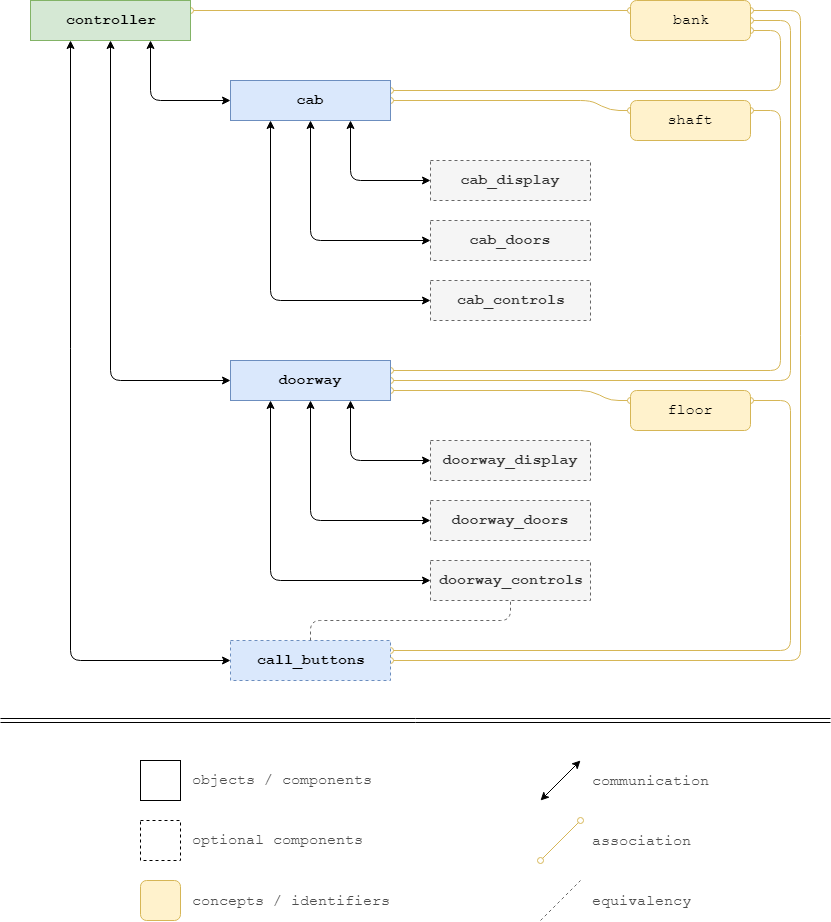

The diagram above was exported from draw.io. Its source (the exported page's mxGraphModel, read from the mxfile embedded in the PNG):
<mxGraphModel dx="1368" dy="791" grid="1" gridSize="10" guides="1" tooltips="1" connect="1" arrows="1" fold="1" page="1" pageScale="1" pageWidth="850" pageHeight="1000" math="0" shadow="0">
  <root>
    <mxCell id="0" />
    <mxCell id="1" parent="0" />
    <mxCell id="050b_pp9p3oKfXsPpNDh-12" value="" style="endArrow=classic;startArrow=classic;html=1;fontFamily=Courier New;fontSize=15;entryX=0;entryY=0.5;entryDx=0;entryDy=0;exitX=0.75;exitY=1;exitDx=0;exitDy=0;" parent="1" source="050b_pp9p3oKfXsPpNDh-5" target="050b_pp9p3oKfXsPpNDh-9" edge="1">
      <mxGeometry width="50" height="50" relative="1" as="geometry">
        <mxPoint x="-200" y="750" as="sourcePoint" />
        <mxPoint x="-150" y="700" as="targetPoint" />
        <Array as="points">
          <mxPoint x="360" y="500" />
        </Array>
      </mxGeometry>
    </mxCell>
    <mxCell id="050b_pp9p3oKfXsPpNDh-14" value="" style="endArrow=classic;startArrow=classic;html=1;fontFamily=Courier New;fontSize=15;entryX=0;entryY=0.5;entryDx=0;entryDy=0;exitX=0.5;exitY=1;exitDx=0;exitDy=0;" parent="1" source="050b_pp9p3oKfXsPpNDh-5" target="050b_pp9p3oKfXsPpNDh-10" edge="1">
      <mxGeometry width="50" height="50" relative="1" as="geometry">
        <mxPoint x="298" y="470" as="sourcePoint" />
        <mxPoint x="370" y="510" as="targetPoint" />
        <Array as="points">
          <mxPoint x="320" y="560" />
        </Array>
      </mxGeometry>
    </mxCell>
    <mxCell id="050b_pp9p3oKfXsPpNDh-15" value="" style="endArrow=classic;startArrow=classic;html=1;fontFamily=Courier New;fontSize=15;entryX=0;entryY=0.5;entryDx=0;entryDy=0;exitX=0.25;exitY=1;exitDx=0;exitDy=0;" parent="1" source="050b_pp9p3oKfXsPpNDh-5" target="050b_pp9p3oKfXsPpNDh-11" edge="1">
      <mxGeometry width="50" height="50" relative="1" as="geometry">
        <mxPoint x="308.0799999999999" y="451" as="sourcePoint" />
        <mxPoint x="370" y="590" as="targetPoint" />
        <Array as="points">
          <mxPoint x="280" y="620" />
        </Array>
      </mxGeometry>
    </mxCell>
    <mxCell id="050b_pp9p3oKfXsPpNDh-17" value="" style="endArrow=classic;startArrow=classic;html=1;fontFamily=Courier New;fontSize=15;entryX=0;entryY=0.5;entryDx=0;entryDy=0;exitX=0.75;exitY=1;exitDx=0;exitDy=0;" parent="1" source="050b_pp9p3oKfXsPpNDh-3" target="050b_pp9p3oKfXsPpNDh-6" edge="1">
      <mxGeometry width="50" height="50" relative="1" as="geometry">
        <mxPoint x="320" y="160" as="sourcePoint" />
        <mxPoint x="360" y="220" as="targetPoint" />
        <Array as="points">
          <mxPoint x="360" y="220" />
        </Array>
      </mxGeometry>
    </mxCell>
    <mxCell id="050b_pp9p3oKfXsPpNDh-18" value="" style="endArrow=classic;startArrow=classic;html=1;fontFamily=Courier New;fontSize=15;entryX=0;entryY=0.5;entryDx=0;entryDy=0;exitX=0.5;exitY=1;exitDx=0;exitDy=0;" parent="1" target="050b_pp9p3oKfXsPpNDh-7" edge="1">
      <mxGeometry width="50" height="50" relative="1" as="geometry">
        <mxPoint x="320" y="160" as="sourcePoint" />
        <mxPoint x="360" y="300" as="targetPoint" />
        <Array as="points">
          <mxPoint x="320" y="280" />
        </Array>
      </mxGeometry>
    </mxCell>
    <mxCell id="050b_pp9p3oKfXsPpNDh-19" value="" style="endArrow=classic;startArrow=classic;html=1;fontFamily=Courier New;fontSize=15;entryX=0;entryY=0.5;entryDx=0;entryDy=0;exitX=0.25;exitY=1;exitDx=0;exitDy=0;" parent="1" source="050b_pp9p3oKfXsPpNDh-3" target="050b_pp9p3oKfXsPpNDh-8" edge="1">
      <mxGeometry width="50" height="50" relative="1" as="geometry">
        <mxPoint x="320" y="160" as="sourcePoint" />
        <mxPoint x="360" y="380" as="targetPoint" />
        <Array as="points">
          <mxPoint x="280" y="340" />
        </Array>
      </mxGeometry>
    </mxCell>
    <mxCell id="050b_pp9p3oKfXsPpNDh-33" value="" style="endArrow=classic;startArrow=classic;html=1;strokeColor=#000000;fontFamily=Courier New;fontSize=15;entryX=0;entryY=0.5;entryDx=0;entryDy=0;exitX=0.25;exitY=1;exitDx=0;exitDy=0;" parent="1" source="050b_pp9p3oKfXsPpNDh-1" target="050b_pp9p3oKfXsPpNDh-22" edge="1">
      <mxGeometry width="50" height="50" relative="1" as="geometry">
        <mxPoint x="40" y="870" as="sourcePoint" />
        <mxPoint x="90" y="820" as="targetPoint" />
        <Array as="points">
          <mxPoint x="80" y="700" />
        </Array>
      </mxGeometry>
    </mxCell>
    <mxCell id="050b_pp9p3oKfXsPpNDh-34" value="" style="endArrow=classic;startArrow=classic;html=1;strokeColor=#000000;fontFamily=Courier New;fontSize=15;entryX=0;entryY=0.5;entryDx=0;entryDy=0;exitX=0.5;exitY=1;exitDx=0;exitDy=0;" parent="1" source="050b_pp9p3oKfXsPpNDh-1" target="050b_pp9p3oKfXsPpNDh-5" edge="1">
      <mxGeometry width="50" height="50" relative="1" as="geometry">
        <mxPoint x="90" y="90" as="sourcePoint" />
        <mxPoint x="250" y="790" as="targetPoint" />
        <Array as="points">
          <mxPoint x="120" y="420" />
        </Array>
      </mxGeometry>
    </mxCell>
    <mxCell id="050b_pp9p3oKfXsPpNDh-35" value="" style="endArrow=classic;startArrow=classic;html=1;strokeColor=#000000;fontFamily=Courier New;fontSize=15;entryX=0;entryY=0.5;entryDx=0;entryDy=0;exitX=0.75;exitY=1;exitDx=0;exitDy=0;" parent="1" source="050b_pp9p3oKfXsPpNDh-1" target="050b_pp9p3oKfXsPpNDh-3" edge="1">
      <mxGeometry width="50" height="50" relative="1" as="geometry">
        <mxPoint x="130" y="90" as="sourcePoint" />
        <mxPoint x="250" y="470" as="targetPoint" />
        <Array as="points">
          <mxPoint x="160" y="140" />
        </Array>
      </mxGeometry>
    </mxCell>
    <mxCell id="050b_pp9p3oKfXsPpNDh-36" value="" style="endArrow=oval;html=1;strokeColor=#D6B656;fontFamily=Courier New;fontSize=15;exitX=1;exitY=0.25;exitDx=0;exitDy=0;startArrow=oval;startFill=0;endFill=0;" parent="1" source="050b_pp9p3oKfXsPpNDh-1" edge="1">
      <mxGeometry width="50" height="50" relative="1" as="geometry">
        <mxPoint x="40" y="870" as="sourcePoint" />
        <mxPoint x="640" y="50" as="targetPoint" />
      </mxGeometry>
    </mxCell>
    <mxCell id="050b_pp9p3oKfXsPpNDh-37" value="" style="endArrow=oval;html=1;strokeColor=#D6B656;fontFamily=Courier New;fontSize=15;entryX=1;entryY=0.75;entryDx=0;entryDy=0;exitX=1;exitY=0.25;exitDx=0;exitDy=0;startArrow=oval;startFill=0;endFill=0;" parent="1" source="050b_pp9p3oKfXsPpNDh-3" target="050b_pp9p3oKfXsPpNDh-25" edge="1">
      <mxGeometry width="50" height="50" relative="1" as="geometry">
        <mxPoint x="40" y="870" as="sourcePoint" />
        <mxPoint x="90" y="820" as="targetPoint" />
        <Array as="points">
          <mxPoint x="790" y="130" />
          <mxPoint x="790" y="70" />
        </Array>
      </mxGeometry>
    </mxCell>
    <mxCell id="050b_pp9p3oKfXsPpNDh-41" value="" style="endArrow=oval;html=1;strokeColor=#D6B656;fontFamily=Courier New;fontSize=15;entryX=1;entryY=0.5;entryDx=0;entryDy=0;startArrow=oval;startFill=0;endFill=0;" parent="1" target="050b_pp9p3oKfXsPpNDh-25" edge="1">
      <mxGeometry width="50" height="50" relative="1" as="geometry">
        <mxPoint x="400" y="420" as="sourcePoint" />
        <mxPoint x="860" y="390" as="targetPoint" />
        <Array as="points">
          <mxPoint x="800" y="420" />
          <mxPoint x="800" y="60" />
        </Array>
      </mxGeometry>
    </mxCell>
    <mxCell id="050b_pp9p3oKfXsPpNDh-42" value="" style="endArrow=oval;html=1;strokeColor=#D6B656;fontFamily=Courier New;fontSize=15;entryX=1;entryY=0.25;entryDx=0;entryDy=0;exitX=1;exitY=0.5;exitDx=0;exitDy=0;rounded=1;startArrow=oval;startFill=0;endFill=0;" parent="1" source="050b_pp9p3oKfXsPpNDh-22" target="050b_pp9p3oKfXsPpNDh-25" edge="1">
      <mxGeometry width="50" height="50" relative="1" as="geometry">
        <mxPoint x="40" y="870" as="sourcePoint" />
        <mxPoint x="90" y="820" as="targetPoint" />
        <Array as="points">
          <mxPoint x="810" y="700" />
          <mxPoint x="810" y="50" />
        </Array>
      </mxGeometry>
    </mxCell>
    <mxCell id="050b_pp9p3oKfXsPpNDh-43" value="" style="endArrow=oval;html=1;strokeColor=#D6B656;fontFamily=Courier New;fontSize=15;exitX=1;exitY=0.75;exitDx=0;exitDy=0;entryX=0;entryY=0.25;entryDx=0;entryDy=0;startArrow=oval;startFill=0;endFill=0;" parent="1" source="050b_pp9p3oKfXsPpNDh-5" target="050b_pp9p3oKfXsPpNDh-27" edge="1">
      <mxGeometry width="50" height="50" relative="1" as="geometry">
        <mxPoint x="40" y="830" as="sourcePoint" />
        <mxPoint x="630" y="450" as="targetPoint" />
        <Array as="points">
          <mxPoint x="600" y="430" />
          <mxPoint x="620" y="440" />
        </Array>
      </mxGeometry>
    </mxCell>
    <mxCell id="050b_pp9p3oKfXsPpNDh-44" value="" style="endArrow=oval;html=1;strokeColor=#D6B656;fontFamily=Courier New;fontSize=15;entryX=1;entryY=0.25;entryDx=0;entryDy=0;exitX=1;exitY=0.25;exitDx=0;exitDy=0;startArrow=oval;startFill=0;endFill=0;" parent="1" source="050b_pp9p3oKfXsPpNDh-22" target="050b_pp9p3oKfXsPpNDh-27" edge="1">
      <mxGeometry width="50" height="50" relative="1" as="geometry">
        <mxPoint x="40" y="830" as="sourcePoint" />
        <mxPoint x="90" y="780" as="targetPoint" />
        <Array as="points">
          <mxPoint x="800" y="690" />
          <mxPoint x="800" y="440" />
        </Array>
      </mxGeometry>
    </mxCell>
    <mxCell id="050b_pp9p3oKfXsPpNDh-47" value="" style="endArrow=oval;html=1;strokeColor=#D6B656;fontFamily=Courier New;fontSize=15;fontColor=#4D4D4D;entryX=1;entryY=0.5;entryDx=0;entryDy=0;exitX=0;exitY=0.25;exitDx=0;exitDy=0;startArrow=oval;startFill=0;endFill=0;" parent="1" source="WCFcPeHGIXC2PlCuYW68-1" target="050b_pp9p3oKfXsPpNDh-3" edge="1">
      <mxGeometry width="50" height="50" relative="1" as="geometry">
        <mxPoint x="40" y="870" as="sourcePoint" />
        <mxPoint x="90" y="820" as="targetPoint" />
        <Array as="points">
          <mxPoint x="620" y="150" />
          <mxPoint x="600" y="140" />
        </Array>
      </mxGeometry>
    </mxCell>
    <mxCell id="050b_pp9p3oKfXsPpNDh-48" value="" style="rounded=0;whiteSpace=wrap;html=1;fontFamily=Courier New;fontSize=15;fontColor=#4D4D4D;" parent="1" vertex="1">
      <mxGeometry x="150" y="800" width="40" height="40" as="geometry" />
    </mxCell>
    <mxCell id="050b_pp9p3oKfXsPpNDh-49" value="objects / components" style="text;html=1;resizable=0;points=[];autosize=1;align=left;verticalAlign=top;spacingTop=-4;fontSize=15;fontFamily=Courier New;fontColor=#4D4D4D;" parent="1" vertex="1">
      <mxGeometry x="200" y="809" width="200" height="20" as="geometry" />
    </mxCell>
    <mxCell id="050b_pp9p3oKfXsPpNDh-50" value="" style="rounded=1;whiteSpace=wrap;html=1;fontFamily=Courier New;fontSize=15;fillColor=#fff2cc;strokeColor=#d6b656;" parent="1" vertex="1">
      <mxGeometry x="150" y="920" width="40" height="40" as="geometry" />
    </mxCell>
    <mxCell id="050b_pp9p3oKfXsPpNDh-51" value="concepts / identifiers" style="text;html=1;resizable=0;points=[];autosize=1;align=left;verticalAlign=top;spacingTop=-4;fontSize=15;fontFamily=Courier New;fontColor=#4D4D4D;" parent="1" vertex="1">
      <mxGeometry x="200" y="930" width="210" height="20" as="geometry" />
    </mxCell>
    <mxCell id="050b_pp9p3oKfXsPpNDh-53" value="" style="endArrow=classic;startArrow=classic;html=1;strokeColor=#000000;fontFamily=Courier New;fontSize=15;fontColor=#4D4D4D;" parent="1" edge="1">
      <mxGeometry width="50" height="50" relative="1" as="geometry">
        <mxPoint x="550" y="840" as="sourcePoint" />
        <mxPoint x="590" y="800" as="targetPoint" />
      </mxGeometry>
    </mxCell>
    <mxCell id="050b_pp9p3oKfXsPpNDh-54" value="" style="endArrow=oval;html=1;strokeColor=#D6B656;fontFamily=Courier New;fontSize=15;fontColor=#4D4D4D;startArrow=oval;startFill=0;endFill=0;" parent="1" edge="1">
      <mxGeometry width="50" height="50" relative="1" as="geometry">
        <mxPoint x="550" y="900" as="sourcePoint" />
        <mxPoint x="590" y="860" as="targetPoint" />
      </mxGeometry>
    </mxCell>
    <mxCell id="050b_pp9p3oKfXsPpNDh-55" value="communication" style="text;html=1;resizable=0;points=[];autosize=1;align=left;verticalAlign=top;spacingTop=-4;fontSize=15;fontFamily=Courier New;fontColor=#4D4D4D;" parent="1" vertex="1">
      <mxGeometry x="600" y="810" width="130" height="20" as="geometry" />
    </mxCell>
    <mxCell id="050b_pp9p3oKfXsPpNDh-56" value="&lt;div&gt;association&lt;/div&gt;" style="text;html=1;resizable=0;points=[];autosize=1;align=left;verticalAlign=top;spacingTop=-4;fontSize=15;fontFamily=Courier New;fontColor=#4D4D4D;" parent="1" vertex="1">
      <mxGeometry x="600" y="870" width="110" height="20" as="geometry" />
    </mxCell>
    <mxCell id="050b_pp9p3oKfXsPpNDh-57" value="" style="shape=link;html=1;strokeColor=#000000;fontFamily=Courier New;fontSize=15;fontColor=#4D4D4D;" parent="1" edge="1">
      <mxGeometry width="50" height="50" relative="1" as="geometry">
        <mxPoint x="10" y="760" as="sourcePoint" />
        <mxPoint x="840" y="760" as="targetPoint" />
        <Array as="points" />
      </mxGeometry>
    </mxCell>
    <mxCell id="WCFcPeHGIXC2PlCuYW68-2" value="" style="endArrow=oval;html=1;exitX=1;exitY=0.25;exitDx=0;exitDy=0;entryX=1;entryY=0.25;entryDx=0;entryDy=0;strokeColor=#D6B656;startArrow=oval;startFill=0;endFill=0;" edge="1" parent="1" source="WCFcPeHGIXC2PlCuYW68-1" target="050b_pp9p3oKfXsPpNDh-5">
      <mxGeometry width="50" height="50" relative="1" as="geometry">
        <mxPoint x="710" y="320" as="sourcePoint" />
        <mxPoint x="210" y="580" as="targetPoint" />
        <Array as="points">
          <mxPoint x="790" y="150" />
          <mxPoint x="790" y="410" />
        </Array>
      </mxGeometry>
    </mxCell>
    <mxCell id="WCFcPeHGIXC2PlCuYW68-1" value="&lt;div&gt;shaft&lt;/div&gt;" style="rounded=1;whiteSpace=wrap;html=1;fontFamily=Courier New;fontSize=15;fillColor=#fff2cc;strokeColor=#d6b656;" vertex="1" parent="1">
      <mxGeometry x="640" y="140" width="120" height="40" as="geometry" />
    </mxCell>
    <mxCell id="050b_pp9p3oKfXsPpNDh-25" value="&lt;div&gt;bank&lt;/div&gt;" style="rounded=1;whiteSpace=wrap;html=1;fontFamily=Courier New;fontSize=15;fillColor=#fff2cc;strokeColor=#d6b656;" parent="1" vertex="1">
      <mxGeometry x="640" y="40" width="120" height="40" as="geometry" />
    </mxCell>
    <mxCell id="050b_pp9p3oKfXsPpNDh-3" value="&lt;span style=&quot;font-size: 15px;&quot;&gt;&lt;font style=&quot;font-size: 15px;&quot;&gt;cab&lt;/font&gt;&lt;/span&gt;" style="rounded=0;whiteSpace=wrap;html=1;fontFamily=Courier New;fontSize=15;fontStyle=1;fillColor=#dae8fc;strokeColor=#6c8ebf;" parent="1" vertex="1">
      <mxGeometry x="240" y="120" width="160" height="40" as="geometry" />
    </mxCell>
    <mxCell id="050b_pp9p3oKfXsPpNDh-1" value="&lt;div style=&quot;font-size: 15px;&quot;&gt;controller&lt;/div&gt;" style="rounded=0;whiteSpace=wrap;html=1;fontFamily=Courier New;fontSize=15;fontStyle=1;strokeColor=#82b366;fillColor=#d5e8d4;" parent="1" vertex="1">
      <mxGeometry x="40" y="40" width="160" height="40" as="geometry" />
    </mxCell>
    <mxCell id="050b_pp9p3oKfXsPpNDh-27" value="&lt;div&gt;floor&lt;/div&gt;" style="rounded=1;whiteSpace=wrap;html=1;fontFamily=Courier New;fontSize=15;fillColor=#fff2cc;strokeColor=#d6b656;glass=0;" parent="1" vertex="1">
      <mxGeometry x="640" y="430" width="120" height="40" as="geometry" />
    </mxCell>
    <mxCell id="050b_pp9p3oKfXsPpNDh-5" value="&lt;div style=&quot;font-size: 15px;&quot;&gt;doorway&lt;/div&gt;" style="rounded=0;whiteSpace=wrap;html=1;fontFamily=Courier New;fontSize=15;fontStyle=1;fillColor=#dae8fc;strokeColor=#6c8ebf;shadow=0;comic=0;" parent="1" vertex="1">
      <mxGeometry x="240" y="400" width="160" height="40" as="geometry" />
    </mxCell>
    <mxCell id="050b_pp9p3oKfXsPpNDh-22" value="&lt;div&gt;call_buttons&lt;/div&gt;" style="rounded=0;whiteSpace=wrap;html=1;fontFamily=Courier New;fontSize=15;fontStyle=1;dashed=1;fillColor=#dae8fc;strokeColor=#6c8ebf;" parent="1" vertex="1">
      <mxGeometry x="240" y="680" width="160" height="40" as="geometry" />
    </mxCell>
    <mxCell id="050b_pp9p3oKfXsPpNDh-6" value="&lt;div&gt;cab_display&lt;/div&gt;" style="rounded=0;whiteSpace=wrap;html=1;fontFamily=Courier New;fontSize=15;fontStyle=1;fillColor=#f5f5f5;strokeColor=#666666;fontColor=#333333;dashed=1;" parent="1" vertex="1">
      <mxGeometry x="440" y="200" width="160" height="40" as="geometry" />
    </mxCell>
    <mxCell id="050b_pp9p3oKfXsPpNDh-7" value="&lt;div&gt;cab_doors&lt;/div&gt;" style="rounded=0;whiteSpace=wrap;html=1;fontFamily=Courier New;fontSize=15;fontStyle=1;fillColor=#f5f5f5;strokeColor=#666666;fontColor=#333333;dashed=1;" parent="1" vertex="1">
      <mxGeometry x="440" y="260" width="160" height="40" as="geometry" />
    </mxCell>
    <mxCell id="050b_pp9p3oKfXsPpNDh-8" value="cab_controls" style="rounded=0;whiteSpace=wrap;html=1;fontFamily=Courier New;fontSize=15;fontStyle=1;fillColor=#f5f5f5;strokeColor=#666666;fontColor=#333333;dashed=1;" parent="1" vertex="1">
      <mxGeometry x="440" y="320" width="160" height="40" as="geometry" />
    </mxCell>
    <mxCell id="050b_pp9p3oKfXsPpNDh-9" value="doorway_display" style="rounded=0;whiteSpace=wrap;html=1;fontFamily=Courier New;fontSize=15;fontStyle=1;fillColor=#f5f5f5;strokeColor=#666666;fontColor=#333333;dashed=1;" parent="1" vertex="1">
      <mxGeometry x="440" y="480" width="160" height="40" as="geometry" />
    </mxCell>
    <mxCell id="050b_pp9p3oKfXsPpNDh-10" value="doorway_doors" style="rounded=0;whiteSpace=wrap;html=1;fontFamily=Courier New;fontSize=15;fontStyle=1;fillColor=#f5f5f5;strokeColor=#666666;fontColor=#333333;dashed=1;" parent="1" vertex="1">
      <mxGeometry x="440" y="540" width="160" height="40" as="geometry" />
    </mxCell>
    <mxCell id="050b_pp9p3oKfXsPpNDh-11" value="doorway_controls" style="rounded=0;whiteSpace=wrap;html=1;fontFamily=Courier New;fontSize=15;fontStyle=1;fillColor=#f5f5f5;strokeColor=#666666;fontColor=#333333;dashed=1;" parent="1" vertex="1">
      <mxGeometry x="440" y="600" width="160" height="40" as="geometry" />
    </mxCell>
    <mxCell id="WCFcPeHGIXC2PlCuYW68-3" value="" style="html=1;startArrow=none;startFill=0;endArrow=none;endFill=0;strokeColor=#666666;fontColor=#4D4D4D;entryX=0.5;entryY=1;entryDx=0;entryDy=0;exitX=0.5;exitY=0;exitDx=0;exitDy=0;dashed=1;shadow=0;rounded=1;" edge="1" parent="1" source="050b_pp9p3oKfXsPpNDh-22" target="050b_pp9p3oKfXsPpNDh-11">
      <mxGeometry width="50" height="50" relative="1" as="geometry">
        <mxPoint x="10" y="980" as="sourcePoint" />
        <mxPoint x="60" y="930" as="targetPoint" />
        <Array as="points">
          <mxPoint x="320" y="660" />
          <mxPoint x="520" y="660" />
        </Array>
      </mxGeometry>
    </mxCell>
    <mxCell id="WCFcPeHGIXC2PlCuYW68-4" value="" style="rounded=0;whiteSpace=wrap;html=1;fontFamily=Courier New;fontSize=15;fontColor=#4D4D4D;dashed=1;" vertex="1" parent="1">
      <mxGeometry x="150" y="860" width="40" height="40" as="geometry" />
    </mxCell>
    <mxCell id="WCFcPeHGIXC2PlCuYW68-5" value="optional components" style="text;html=1;resizable=0;points=[];autosize=1;align=left;verticalAlign=top;spacingTop=-4;fontSize=15;fontFamily=Courier New;fontColor=#4D4D4D;" vertex="1" parent="1">
      <mxGeometry x="200" y="869" width="190" height="20" as="geometry" />
    </mxCell>
    <mxCell id="WCFcPeHGIXC2PlCuYW68-6" value="" style="endArrow=none;html=1;strokeColor=#666666;fontFamily=Courier New;fontSize=15;fontColor=#4D4D4D;startArrow=none;startFill=0;endFill=0;dashed=1;" edge="1" parent="1">
      <mxGeometry width="50" height="50" relative="1" as="geometry">
        <mxPoint x="550" y="960" as="sourcePoint" />
        <mxPoint x="590" y="920" as="targetPoint" />
      </mxGeometry>
    </mxCell>
    <mxCell id="WCFcPeHGIXC2PlCuYW68-7" value="&lt;div&gt;equivalency&lt;/div&gt;" style="text;html=1;resizable=0;points=[];autosize=1;align=left;verticalAlign=top;spacingTop=-4;fontSize=15;fontFamily=Courier New;fontColor=#4D4D4D;" vertex="1" parent="1">
      <mxGeometry x="600" y="930" width="110" height="20" as="geometry" />
    </mxCell>
  </root>
</mxGraphModel>